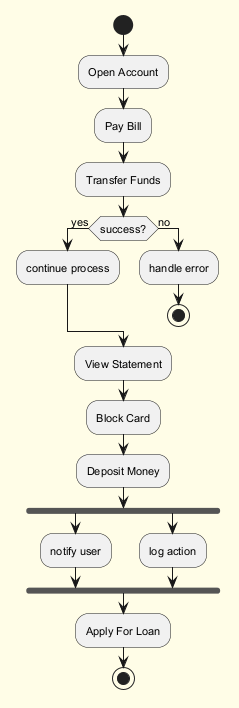

The diagram above was rendered by PlantUML. Its source (embedded in the PNG):
@startuml
skinparam backgroundColor #FFFDE7
skinparam classBackgroundColor #FFF9C4
skinparam classBorderColor #F57F17
skinparam defaultFontSize 11
start
:Open Account;
:Pay Bill;
:Transfer Funds;
if (success?) then (yes)
:continue process;
else (no)
:handle error;
stop
endif
:View Statement;
:Block Card;
:Deposit Money;
fork
:notify user;
fork again
:log action;
end fork
:Apply For Loan;
stop
@enduml